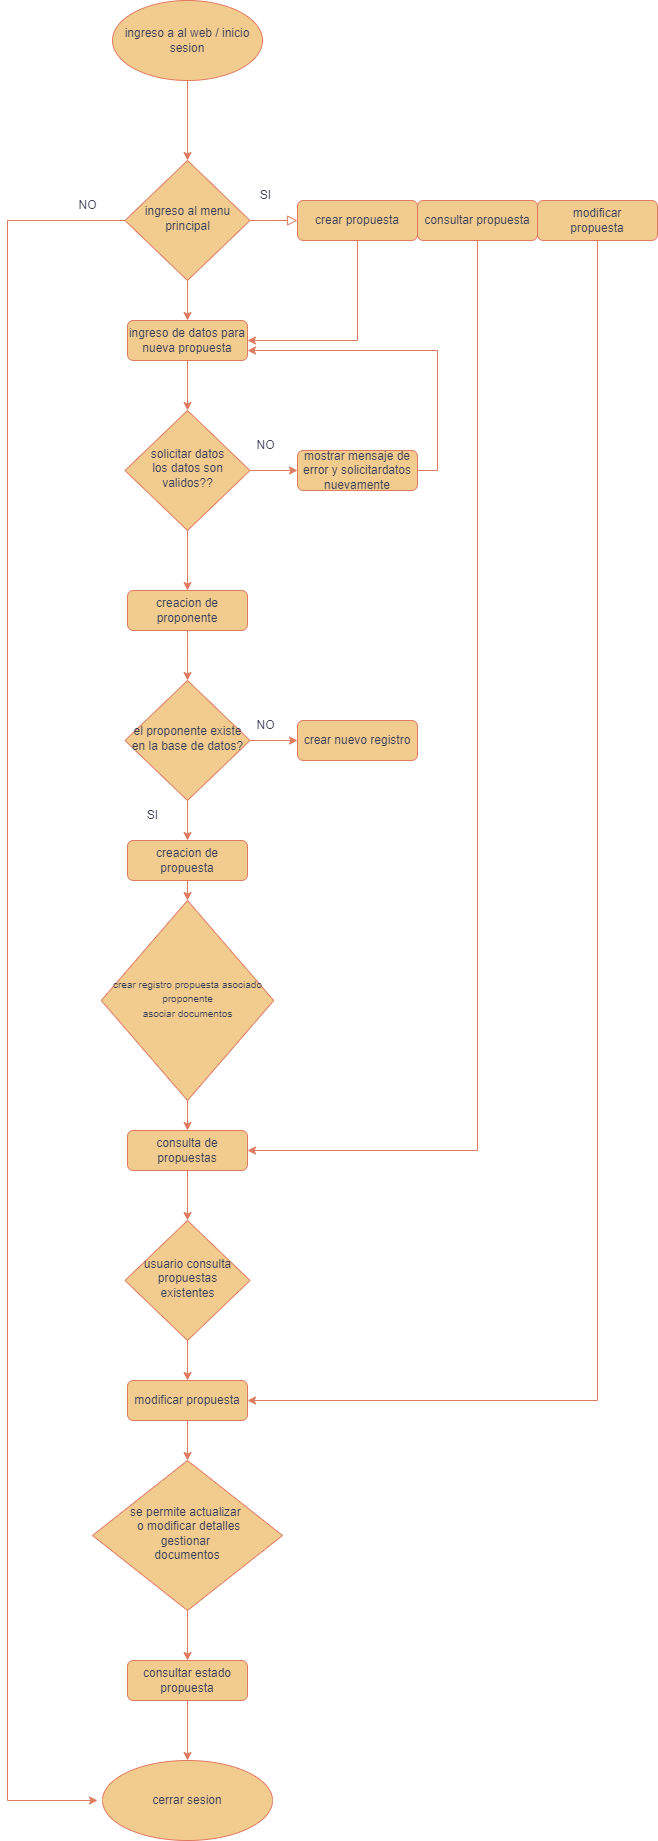

The diagram above was exported from draw.io. Its source (the exported page's mxGraphModel, read from the mxfile embedded in the PNG):
<mxGraphModel dx="1426" dy="1962" grid="1" gridSize="10" guides="1" tooltips="1" connect="1" arrows="1" fold="1" page="1" pageScale="1" pageWidth="827" pageHeight="1169" background="#ffffff" math="0" shadow="0">
  <root>
    <mxCell id="WIyWlLk6GJQsqaUBKTNV-0" />
    <mxCell id="WIyWlLk6GJQsqaUBKTNV-1" parent="WIyWlLk6GJQsqaUBKTNV-0" />
    <mxCell id="WIyWlLk6GJQsqaUBKTNV-5" value="No" style="edgeStyle=orthogonalEdgeStyle;rounded=0;html=1;jettySize=auto;orthogonalLoop=1;fontSize=11;endArrow=block;endFill=0;endSize=8;strokeWidth=1;shadow=0;labelBackgroundColor=none;strokeColor=#E07A5F;fontColor=default;" parent="WIyWlLk6GJQsqaUBKTNV-1" source="WIyWlLk6GJQsqaUBKTNV-6" target="WIyWlLk6GJQsqaUBKTNV-7" edge="1">
      <mxGeometry x="-0.1722" y="-40" relative="1" as="geometry">
        <mxPoint x="40" y="-40" as="offset" />
        <Array as="points">
          <mxPoint x="310" y="200" />
          <mxPoint x="310" y="200" />
        </Array>
      </mxGeometry>
    </mxCell>
    <mxCell id="Dx24id2psOIu1_fZvna1-20" style="edgeStyle=orthogonalEdgeStyle;rounded=0;orthogonalLoop=1;jettySize=auto;html=1;exitX=0.5;exitY=1;exitDx=0;exitDy=0;entryX=0.5;entryY=0;entryDx=0;entryDy=0;labelBackgroundColor=none;strokeColor=#E07A5F;fontColor=default;" edge="1" parent="WIyWlLk6GJQsqaUBKTNV-1" source="WIyWlLk6GJQsqaUBKTNV-6" target="Dx24id2psOIu1_fZvna1-0">
      <mxGeometry relative="1" as="geometry" />
    </mxCell>
    <mxCell id="WIyWlLk6GJQsqaUBKTNV-6" value="ingreso al menu principal" style="rhombus;whiteSpace=wrap;html=1;shadow=0;fontFamily=Helvetica;fontSize=12;align=center;strokeWidth=1;spacing=6;spacingTop=-4;labelBackgroundColor=none;fillColor=#F2CC8F;strokeColor=#E07A5F;fontColor=#393C56;" parent="WIyWlLk6GJQsqaUBKTNV-1" vertex="1">
      <mxGeometry x="157.5" y="140" width="125" height="120" as="geometry" />
    </mxCell>
    <mxCell id="Dx24id2psOIu1_fZvna1-18" style="edgeStyle=orthogonalEdgeStyle;rounded=0;orthogonalLoop=1;jettySize=auto;html=1;exitX=0.5;exitY=1;exitDx=0;exitDy=0;entryX=1;entryY=0.5;entryDx=0;entryDy=0;labelBackgroundColor=none;strokeColor=#E07A5F;fontColor=default;" edge="1" parent="WIyWlLk6GJQsqaUBKTNV-1" source="WIyWlLk6GJQsqaUBKTNV-7" target="Dx24id2psOIu1_fZvna1-0">
      <mxGeometry relative="1" as="geometry" />
    </mxCell>
    <mxCell id="WIyWlLk6GJQsqaUBKTNV-7" value="crear propuesta" style="rounded=1;whiteSpace=wrap;html=1;fontSize=12;glass=0;strokeWidth=1;shadow=0;labelBackgroundColor=none;fillColor=#F2CC8F;strokeColor=#E07A5F;fontColor=#393C56;" parent="WIyWlLk6GJQsqaUBKTNV-1" vertex="1">
      <mxGeometry x="330" y="180" width="120" height="40" as="geometry" />
    </mxCell>
    <mxCell id="Dx24id2psOIu1_fZvna1-26" style="edgeStyle=orthogonalEdgeStyle;rounded=0;orthogonalLoop=1;jettySize=auto;html=1;exitX=1;exitY=0.5;exitDx=0;exitDy=0;entryX=1;entryY=0.75;entryDx=0;entryDy=0;labelBackgroundColor=none;strokeColor=#E07A5F;fontColor=default;" edge="1" parent="WIyWlLk6GJQsqaUBKTNV-1" source="WIyWlLk6GJQsqaUBKTNV-12" target="Dx24id2psOIu1_fZvna1-0">
      <mxGeometry relative="1" as="geometry" />
    </mxCell>
    <mxCell id="WIyWlLk6GJQsqaUBKTNV-12" value="mostrar mensaje de error y solicitardatos nuevamente" style="rounded=1;whiteSpace=wrap;html=1;fontSize=12;glass=0;strokeWidth=1;shadow=0;labelBackgroundColor=none;fillColor=#F2CC8F;strokeColor=#E07A5F;fontColor=#393C56;" parent="WIyWlLk6GJQsqaUBKTNV-1" vertex="1">
      <mxGeometry x="330" y="430" width="120" height="40" as="geometry" />
    </mxCell>
    <mxCell id="Dx24id2psOIu1_fZvna1-21" style="edgeStyle=orthogonalEdgeStyle;rounded=0;orthogonalLoop=1;jettySize=auto;html=1;exitX=0.5;exitY=1;exitDx=0;exitDy=0;entryX=0.5;entryY=0;entryDx=0;entryDy=0;labelBackgroundColor=none;strokeColor=#E07A5F;fontColor=default;" edge="1" parent="WIyWlLk6GJQsqaUBKTNV-1" source="Dx24id2psOIu1_fZvna1-0" target="Dx24id2psOIu1_fZvna1-19">
      <mxGeometry relative="1" as="geometry" />
    </mxCell>
    <mxCell id="Dx24id2psOIu1_fZvna1-0" value="ingreso de datos para nueva propuesta" style="rounded=1;whiteSpace=wrap;html=1;fontSize=12;glass=0;strokeWidth=1;shadow=0;labelBackgroundColor=none;fillColor=#F2CC8F;strokeColor=#E07A5F;fontColor=#393C56;" vertex="1" parent="WIyWlLk6GJQsqaUBKTNV-1">
      <mxGeometry x="160" y="300" width="120" height="40" as="geometry" />
    </mxCell>
    <mxCell id="Dx24id2psOIu1_fZvna1-40" style="edgeStyle=orthogonalEdgeStyle;rounded=0;orthogonalLoop=1;jettySize=auto;html=1;exitX=0.5;exitY=1;exitDx=0;exitDy=0;entryX=1;entryY=0.5;entryDx=0;entryDy=0;labelBackgroundColor=none;strokeColor=#E07A5F;fontColor=default;" edge="1" parent="WIyWlLk6GJQsqaUBKTNV-1" source="Dx24id2psOIu1_fZvna1-2" target="Dx24id2psOIu1_fZvna1-38">
      <mxGeometry relative="1" as="geometry" />
    </mxCell>
    <mxCell id="Dx24id2psOIu1_fZvna1-2" value="consultar propuesta" style="rounded=1;whiteSpace=wrap;html=1;fontSize=12;glass=0;strokeWidth=1;shadow=0;labelBackgroundColor=none;fillColor=#F2CC8F;strokeColor=#E07A5F;fontColor=#393C56;" vertex="1" parent="WIyWlLk6GJQsqaUBKTNV-1">
      <mxGeometry x="450" y="180" width="120" height="40" as="geometry" />
    </mxCell>
    <mxCell id="Dx24id2psOIu1_fZvna1-52" style="edgeStyle=orthogonalEdgeStyle;rounded=0;orthogonalLoop=1;jettySize=auto;html=1;exitX=0.5;exitY=1;exitDx=0;exitDy=0;entryX=1;entryY=0.5;entryDx=0;entryDy=0;labelBackgroundColor=none;strokeColor=#E07A5F;fontColor=default;" edge="1" parent="WIyWlLk6GJQsqaUBKTNV-1" source="Dx24id2psOIu1_fZvna1-3" target="Dx24id2psOIu1_fZvna1-45">
      <mxGeometry relative="1" as="geometry" />
    </mxCell>
    <mxCell id="Dx24id2psOIu1_fZvna1-3" value="modificar propuesta&lt;span style=&quot;white-space: pre;&quot;&gt;&#09;&lt;/span&gt;&lt;span style=&quot;white-space: pre;&quot;&gt;&#09;&lt;/span&gt;" style="rounded=1;whiteSpace=wrap;html=1;fontSize=12;glass=0;strokeWidth=1;shadow=0;labelBackgroundColor=none;fillColor=#F2CC8F;strokeColor=#E07A5F;fontColor=#393C56;" vertex="1" parent="WIyWlLk6GJQsqaUBKTNV-1">
      <mxGeometry x="570" y="180" width="120" height="40" as="geometry" />
    </mxCell>
    <mxCell id="Dx24id2psOIu1_fZvna1-33" style="edgeStyle=orthogonalEdgeStyle;rounded=0;orthogonalLoop=1;jettySize=auto;html=1;exitX=0.5;exitY=1;exitDx=0;exitDy=0;labelBackgroundColor=none;strokeColor=#E07A5F;fontColor=default;" edge="1" parent="WIyWlLk6GJQsqaUBKTNV-1" source="Dx24id2psOIu1_fZvna1-6">
      <mxGeometry relative="1" as="geometry">
        <mxPoint x="220" y="660" as="targetPoint" />
      </mxGeometry>
    </mxCell>
    <mxCell id="Dx24id2psOIu1_fZvna1-6" value="creacion de proponente" style="rounded=1;whiteSpace=wrap;html=1;fontSize=12;glass=0;strokeWidth=1;shadow=0;labelBackgroundColor=none;fillColor=#F2CC8F;strokeColor=#E07A5F;fontColor=#393C56;" vertex="1" parent="WIyWlLk6GJQsqaUBKTNV-1">
      <mxGeometry x="160" y="570" width="120" height="40" as="geometry" />
    </mxCell>
    <mxCell id="Dx24id2psOIu1_fZvna1-14" value="NO" style="text;html=1;align=center;verticalAlign=middle;resizable=0;points=[];autosize=1;strokeColor=none;fillColor=none;labelBackgroundColor=none;fontColor=#393C56;" vertex="1" parent="WIyWlLk6GJQsqaUBKTNV-1">
      <mxGeometry x="100" y="170" width="40" height="30" as="geometry" />
    </mxCell>
    <mxCell id="Dx24id2psOIu1_fZvna1-16" value="SI" style="text;html=1;align=center;verticalAlign=middle;resizable=0;points=[];autosize=1;strokeColor=none;fillColor=none;labelBackgroundColor=none;fontColor=#393C56;" vertex="1" parent="WIyWlLk6GJQsqaUBKTNV-1">
      <mxGeometry x="282.5" y="160" width="30" height="30" as="geometry" />
    </mxCell>
    <mxCell id="Dx24id2psOIu1_fZvna1-24" style="edgeStyle=orthogonalEdgeStyle;rounded=0;orthogonalLoop=1;jettySize=auto;html=1;exitX=1;exitY=0.5;exitDx=0;exitDy=0;entryX=0;entryY=0.5;entryDx=0;entryDy=0;labelBackgroundColor=none;strokeColor=#E07A5F;fontColor=default;" edge="1" parent="WIyWlLk6GJQsqaUBKTNV-1" source="Dx24id2psOIu1_fZvna1-19" target="WIyWlLk6GJQsqaUBKTNV-12">
      <mxGeometry relative="1" as="geometry" />
    </mxCell>
    <mxCell id="Dx24id2psOIu1_fZvna1-28" style="edgeStyle=orthogonalEdgeStyle;rounded=0;orthogonalLoop=1;jettySize=auto;html=1;exitX=0.5;exitY=1;exitDx=0;exitDy=0;labelBackgroundColor=none;strokeColor=#E07A5F;fontColor=default;" edge="1" parent="WIyWlLk6GJQsqaUBKTNV-1" source="Dx24id2psOIu1_fZvna1-19" target="Dx24id2psOIu1_fZvna1-6">
      <mxGeometry relative="1" as="geometry" />
    </mxCell>
    <mxCell id="Dx24id2psOIu1_fZvna1-19" value="solicitar datos&lt;div&gt;los datos son validos??&lt;/div&gt;" style="rhombus;whiteSpace=wrap;html=1;shadow=0;fontFamily=Helvetica;fontSize=12;align=center;strokeWidth=1;spacing=6;spacingTop=-4;labelBackgroundColor=none;fillColor=#F2CC8F;strokeColor=#E07A5F;fontColor=#393C56;" vertex="1" parent="WIyWlLk6GJQsqaUBKTNV-1">
      <mxGeometry x="157.5" y="390" width="125" height="120" as="geometry" />
    </mxCell>
    <mxCell id="Dx24id2psOIu1_fZvna1-22" value="SI" style="text;html=1;align=center;verticalAlign=middle;resizable=0;points=[];autosize=1;strokeColor=none;fillColor=none;labelBackgroundColor=none;fontColor=#393C56;" vertex="1" parent="WIyWlLk6GJQsqaUBKTNV-1">
      <mxGeometry x="170" y="780" width="30" height="30" as="geometry" />
    </mxCell>
    <mxCell id="Dx24id2psOIu1_fZvna1-25" value="NO" style="text;html=1;align=center;verticalAlign=middle;resizable=0;points=[];autosize=1;strokeColor=none;fillColor=none;labelBackgroundColor=none;fontColor=#393C56;" vertex="1" parent="WIyWlLk6GJQsqaUBKTNV-1">
      <mxGeometry x="277.5" y="410" width="40" height="30" as="geometry" />
    </mxCell>
    <mxCell id="Dx24id2psOIu1_fZvna1-31" style="edgeStyle=orthogonalEdgeStyle;rounded=0;orthogonalLoop=1;jettySize=auto;html=1;exitX=1;exitY=0.5;exitDx=0;exitDy=0;entryX=0;entryY=0.5;entryDx=0;entryDy=0;labelBackgroundColor=none;strokeColor=#E07A5F;fontColor=default;" edge="1" parent="WIyWlLk6GJQsqaUBKTNV-1" source="Dx24id2psOIu1_fZvna1-29" target="Dx24id2psOIu1_fZvna1-30">
      <mxGeometry relative="1" as="geometry" />
    </mxCell>
    <mxCell id="Dx24id2psOIu1_fZvna1-35" style="edgeStyle=orthogonalEdgeStyle;rounded=0;orthogonalLoop=1;jettySize=auto;html=1;exitX=0.5;exitY=1;exitDx=0;exitDy=0;entryX=0.5;entryY=0;entryDx=0;entryDy=0;labelBackgroundColor=none;strokeColor=#E07A5F;fontColor=default;" edge="1" parent="WIyWlLk6GJQsqaUBKTNV-1" source="Dx24id2psOIu1_fZvna1-29" target="Dx24id2psOIu1_fZvna1-34">
      <mxGeometry relative="1" as="geometry" />
    </mxCell>
    <mxCell id="Dx24id2psOIu1_fZvna1-29" value="&lt;div&gt;el proponente existe en la base de datos?&lt;/div&gt;" style="rhombus;whiteSpace=wrap;html=1;shadow=0;fontFamily=Helvetica;fontSize=12;align=center;strokeWidth=1;spacing=6;spacingTop=-4;labelBackgroundColor=none;fillColor=#F2CC8F;strokeColor=#E07A5F;fontColor=#393C56;" vertex="1" parent="WIyWlLk6GJQsqaUBKTNV-1">
      <mxGeometry x="157.5" y="660" width="125" height="120" as="geometry" />
    </mxCell>
    <mxCell id="Dx24id2psOIu1_fZvna1-30" value="crear nuevo registro" style="rounded=1;whiteSpace=wrap;html=1;fontSize=12;glass=0;strokeWidth=1;shadow=0;labelBackgroundColor=none;fillColor=#F2CC8F;strokeColor=#E07A5F;fontColor=#393C56;" vertex="1" parent="WIyWlLk6GJQsqaUBKTNV-1">
      <mxGeometry x="330" y="700" width="120" height="40" as="geometry" />
    </mxCell>
    <mxCell id="Dx24id2psOIu1_fZvna1-32" value="NO" style="text;html=1;align=center;verticalAlign=middle;resizable=0;points=[];autosize=1;strokeColor=none;fillColor=none;labelBackgroundColor=none;fontColor=#393C56;" vertex="1" parent="WIyWlLk6GJQsqaUBKTNV-1">
      <mxGeometry x="277.5" y="690" width="40" height="30" as="geometry" />
    </mxCell>
    <mxCell id="Dx24id2psOIu1_fZvna1-37" style="edgeStyle=orthogonalEdgeStyle;rounded=0;orthogonalLoop=1;jettySize=auto;html=1;exitX=0.5;exitY=1;exitDx=0;exitDy=0;entryX=0.5;entryY=0;entryDx=0;entryDy=0;labelBackgroundColor=none;strokeColor=#E07A5F;fontColor=default;" edge="1" parent="WIyWlLk6GJQsqaUBKTNV-1" source="Dx24id2psOIu1_fZvna1-34" target="Dx24id2psOIu1_fZvna1-36">
      <mxGeometry relative="1" as="geometry" />
    </mxCell>
    <mxCell id="Dx24id2psOIu1_fZvna1-34" value="creacion de propuesta" style="rounded=1;whiteSpace=wrap;html=1;fontSize=12;glass=0;strokeWidth=1;shadow=0;labelBackgroundColor=none;fillColor=#F2CC8F;strokeColor=#E07A5F;fontColor=#393C56;" vertex="1" parent="WIyWlLk6GJQsqaUBKTNV-1">
      <mxGeometry x="160" y="820" width="120" height="40" as="geometry" />
    </mxCell>
    <mxCell id="Dx24id2psOIu1_fZvna1-39" style="edgeStyle=orthogonalEdgeStyle;rounded=0;orthogonalLoop=1;jettySize=auto;html=1;exitX=0.5;exitY=1;exitDx=0;exitDy=0;entryX=0.5;entryY=0;entryDx=0;entryDy=0;labelBackgroundColor=none;strokeColor=#E07A5F;fontColor=default;" edge="1" parent="WIyWlLk6GJQsqaUBKTNV-1" source="Dx24id2psOIu1_fZvna1-36" target="Dx24id2psOIu1_fZvna1-38">
      <mxGeometry relative="1" as="geometry" />
    </mxCell>
    <mxCell id="Dx24id2psOIu1_fZvna1-36" value="&lt;font size=&quot;1&quot;&gt;crear registro propuesta asociado proponente&lt;/font&gt;&lt;div&gt;&lt;font size=&quot;1&quot;&gt;asociar documentos&lt;/font&gt;&lt;/div&gt;" style="rhombus;whiteSpace=wrap;html=1;shadow=0;fontFamily=Helvetica;fontSize=12;align=center;strokeWidth=1;spacing=6;spacingTop=-4;labelBackgroundColor=none;fillColor=#F2CC8F;strokeColor=#E07A5F;fontColor=#393C56;" vertex="1" parent="WIyWlLk6GJQsqaUBKTNV-1">
      <mxGeometry x="133.75" y="880" width="172.5" height="200" as="geometry" />
    </mxCell>
    <mxCell id="Dx24id2psOIu1_fZvna1-44" style="edgeStyle=orthogonalEdgeStyle;rounded=0;orthogonalLoop=1;jettySize=auto;html=1;exitX=0.5;exitY=1;exitDx=0;exitDy=0;entryX=0.5;entryY=0;entryDx=0;entryDy=0;labelBackgroundColor=none;strokeColor=#E07A5F;fontColor=default;" edge="1" parent="WIyWlLk6GJQsqaUBKTNV-1" source="Dx24id2psOIu1_fZvna1-38" target="Dx24id2psOIu1_fZvna1-43">
      <mxGeometry relative="1" as="geometry" />
    </mxCell>
    <mxCell id="Dx24id2psOIu1_fZvna1-38" value="consulta de propuestas" style="rounded=1;whiteSpace=wrap;html=1;fontSize=12;glass=0;strokeWidth=1;shadow=0;labelBackgroundColor=none;fillColor=#F2CC8F;strokeColor=#E07A5F;fontColor=#393C56;" vertex="1" parent="WIyWlLk6GJQsqaUBKTNV-1">
      <mxGeometry x="160" y="1110" width="120" height="40" as="geometry" />
    </mxCell>
    <mxCell id="Dx24id2psOIu1_fZvna1-46" style="edgeStyle=orthogonalEdgeStyle;rounded=0;orthogonalLoop=1;jettySize=auto;html=1;exitX=0.5;exitY=1;exitDx=0;exitDy=0;entryX=0.5;entryY=0;entryDx=0;entryDy=0;labelBackgroundColor=none;strokeColor=#E07A5F;fontColor=default;" edge="1" parent="WIyWlLk6GJQsqaUBKTNV-1" source="Dx24id2psOIu1_fZvna1-43" target="Dx24id2psOIu1_fZvna1-45">
      <mxGeometry relative="1" as="geometry" />
    </mxCell>
    <mxCell id="Dx24id2psOIu1_fZvna1-43" value="&lt;div&gt;usuario consulta&lt;/div&gt;&lt;div&gt;propuestas&lt;/div&gt;&lt;div&gt;existentes&lt;/div&gt;" style="rhombus;whiteSpace=wrap;html=1;shadow=0;fontFamily=Helvetica;fontSize=12;align=center;strokeWidth=1;spacing=6;spacingTop=-4;labelBackgroundColor=none;fillColor=#F2CC8F;strokeColor=#E07A5F;fontColor=#393C56;" vertex="1" parent="WIyWlLk6GJQsqaUBKTNV-1">
      <mxGeometry x="157.5" y="1200" width="125" height="120" as="geometry" />
    </mxCell>
    <mxCell id="Dx24id2psOIu1_fZvna1-48" style="edgeStyle=orthogonalEdgeStyle;rounded=0;orthogonalLoop=1;jettySize=auto;html=1;exitX=0.5;exitY=1;exitDx=0;exitDy=0;entryX=0.5;entryY=0;entryDx=0;entryDy=0;labelBackgroundColor=none;strokeColor=#E07A5F;fontColor=default;" edge="1" parent="WIyWlLk6GJQsqaUBKTNV-1" source="Dx24id2psOIu1_fZvna1-45" target="Dx24id2psOIu1_fZvna1-47">
      <mxGeometry relative="1" as="geometry" />
    </mxCell>
    <mxCell id="Dx24id2psOIu1_fZvna1-45" value="modificar propuesta" style="rounded=1;whiteSpace=wrap;html=1;fontSize=12;glass=0;strokeWidth=1;shadow=0;labelBackgroundColor=none;fillColor=#F2CC8F;strokeColor=#E07A5F;fontColor=#393C56;" vertex="1" parent="WIyWlLk6GJQsqaUBKTNV-1">
      <mxGeometry x="160" y="1360" width="120" height="40" as="geometry" />
    </mxCell>
    <mxCell id="Dx24id2psOIu1_fZvna1-56" style="edgeStyle=orthogonalEdgeStyle;rounded=0;orthogonalLoop=1;jettySize=auto;html=1;exitX=0.5;exitY=1;exitDx=0;exitDy=0;entryX=0.5;entryY=0;entryDx=0;entryDy=0;labelBackgroundColor=none;strokeColor=#E07A5F;fontColor=default;" edge="1" parent="WIyWlLk6GJQsqaUBKTNV-1" source="Dx24id2psOIu1_fZvna1-47" target="Dx24id2psOIu1_fZvna1-55">
      <mxGeometry relative="1" as="geometry" />
    </mxCell>
    <mxCell id="Dx24id2psOIu1_fZvna1-47" value="&lt;div&gt;se permite actualizar&amp;nbsp;&lt;/div&gt;&lt;div&gt;&amp;nbsp;o modificar detalles&lt;/div&gt;&lt;div&gt;gestionar&amp;nbsp;&lt;/div&gt;&lt;div&gt;documentos&lt;br&gt;&lt;/div&gt;" style="rhombus;whiteSpace=wrap;html=1;shadow=0;fontFamily=Helvetica;fontSize=12;align=center;strokeWidth=1;spacing=6;spacingTop=-4;labelBackgroundColor=none;fillColor=#F2CC8F;strokeColor=#E07A5F;fontColor=#393C56;" vertex="1" parent="WIyWlLk6GJQsqaUBKTNV-1">
      <mxGeometry x="125" y="1440" width="190" height="150" as="geometry" />
    </mxCell>
    <mxCell id="Dx24id2psOIu1_fZvna1-64" value="" style="edgeStyle=orthogonalEdgeStyle;rounded=0;orthogonalLoop=1;jettySize=auto;html=1;labelBackgroundColor=none;strokeColor=#E07A5F;fontColor=default;" edge="1" parent="WIyWlLk6GJQsqaUBKTNV-1" source="Dx24id2psOIu1_fZvna1-55" target="Dx24id2psOIu1_fZvna1-63">
      <mxGeometry relative="1" as="geometry" />
    </mxCell>
    <mxCell id="Dx24id2psOIu1_fZvna1-55" value="consultar estado&lt;div&gt;propuesta&lt;/div&gt;" style="rounded=1;whiteSpace=wrap;html=1;fontSize=12;glass=0;strokeWidth=1;shadow=0;labelBackgroundColor=none;fillColor=#F2CC8F;strokeColor=#E07A5F;fontColor=#393C56;" vertex="1" parent="WIyWlLk6GJQsqaUBKTNV-1">
      <mxGeometry x="160" y="1640" width="120" height="40" as="geometry" />
    </mxCell>
    <mxCell id="Dx24id2psOIu1_fZvna1-62" style="edgeStyle=orthogonalEdgeStyle;rounded=0;orthogonalLoop=1;jettySize=auto;html=1;exitX=0.5;exitY=1;exitDx=0;exitDy=0;entryX=0.5;entryY=0;entryDx=0;entryDy=0;labelBackgroundColor=none;strokeColor=#E07A5F;fontColor=default;" edge="1" parent="WIyWlLk6GJQsqaUBKTNV-1" source="Dx24id2psOIu1_fZvna1-59" target="WIyWlLk6GJQsqaUBKTNV-6">
      <mxGeometry relative="1" as="geometry" />
    </mxCell>
    <mxCell id="Dx24id2psOIu1_fZvna1-59" value="ingreso a al web / inicio sesion" style="ellipse;whiteSpace=wrap;html=1;rounded=1;glass=0;strokeWidth=1;shadow=0;labelBackgroundColor=none;fillColor=#F2CC8F;strokeColor=#E07A5F;fontColor=#393C56;" vertex="1" parent="WIyWlLk6GJQsqaUBKTNV-1">
      <mxGeometry x="145" y="-20" width="150" height="80" as="geometry" />
    </mxCell>
    <mxCell id="Dx24id2psOIu1_fZvna1-63" value="cerrar sesion" style="ellipse;whiteSpace=wrap;html=1;rounded=1;glass=0;strokeWidth=1;shadow=0;labelBackgroundColor=none;fillColor=#F2CC8F;strokeColor=#E07A5F;fontColor=#393C56;" vertex="1" parent="WIyWlLk6GJQsqaUBKTNV-1">
      <mxGeometry x="135" y="1740" width="170" height="80" as="geometry" />
    </mxCell>
    <mxCell id="Dx24id2psOIu1_fZvna1-69" value="" style="endArrow=classic;html=1;rounded=0;exitX=0;exitY=0.5;exitDx=0;exitDy=0;labelBackgroundColor=none;strokeColor=#E07A5F;fontColor=default;" edge="1" parent="WIyWlLk6GJQsqaUBKTNV-1" source="WIyWlLk6GJQsqaUBKTNV-6">
      <mxGeometry width="50" height="50" relative="1" as="geometry">
        <mxPoint x="40" y="280" as="sourcePoint" />
        <mxPoint x="130" y="1780" as="targetPoint" />
        <Array as="points">
          <mxPoint x="40" y="200" />
          <mxPoint x="40" y="1780" />
        </Array>
      </mxGeometry>
    </mxCell>
  </root>
</mxGraphModel>